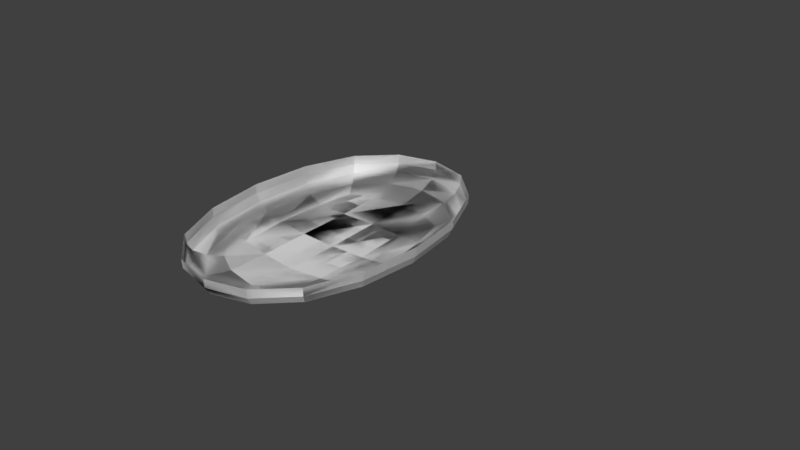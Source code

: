 # Source: boxloader_roofrack1.blend  (saved by Blender 2.78.0; exported with 4.5.12 LTS)
import bpy
from mathutils import Matrix  # noqa: F401  (used for matrix-valued properties, if any)

bpy.ops.wm.read_factory_settings(use_empty=True)
scene = bpy.context.scene
scene.name = 'Scene'

# ---- collections
col_collection_1 = bpy.data.collections.new('Collection 1'); scene.collection.children.link(col_collection_1)
col_collection_1.hide_render = True
col_collection_1.hide_viewport = True
col_collection_2 = bpy.data.collections.new('Collection 2'); scene.collection.children.link(col_collection_2)
col_collection_3 = bpy.data.collections.new('Collection 3'); scene.collection.children.link(col_collection_3)
col_collection_3.hide_render = True
col_collection_3.hide_viewport = True

# ---- materials (node trees are filled in below, after node groups)
mat_material = bpy.data.materials.new('Material')
mat_material.alpha_threshold = 0.0
mat_material.use_transparent_shadow = False
mat_material.roughness = 0.5
mat_material_001 = bpy.data.materials.new('Material.001')
mat_material_001.alpha_threshold = 0.0
mat_material_001.use_transparent_shadow = False
mat_material_001.roughness = 0.5

# ---- material node trees

# ---- world
world_world = bpy.data.worlds.new('World'); scene.world = world_world
world_world.color = (0.05088, 0.05088, 0.05088)
world_world.use_sun_shadow = False
world_world.sun_shadow_jitter_overblur = 0.0
world_world.cycles.sampling_method = 'MANUAL'

# ---- meshes
me_cube = bpy.data.meshes.new('Cube')
me_cube.from_pydata([(-0.1424, -1.0, -0.02), (-0.1424, -1.0, 0.0), (-0.1424, 1.0, -0.02), (-0.1424, 1.0, 0.0), (-0.1164, -1.0, -0.02), (-0.1164, -1.0, 0.0), (-0.1164, 1.0, -0.02), (-0.1164, 1.0, 0.0), (0.1176, -1.0, -0.02), (0.1176, -1.0, 0.0), (0.1436, 1.0, 0.0), (0.1176, 1.0, -0.02), (0.1176, 1.0, 0.0), (0.1436, -1.0, -0.02), (0.1436, -1.0, 0.0), (0.1436, 1.0, -0.02), (0.3776, -1.0, -0.02), (0.3776, -1.0, 0.0), (0.3776, 1.0, -0.02), (0.3776, 1.0, 0.0), (0.4036, -1.0, -0.02), (0.4036, -1.0, 0.0), (0.4036, 1.0, -0.02), (0.4036, 1.0, 0.0), (0.6376, -1.0, -0.02), (0.6376, -1.0, 0.0), (0.6376, 1.0, -0.02), (0.6376, 1.0, 0.0), (0.6636, -1.0, 0.0), (0.6636, 1.0, -0.02), (0.6636, 1.0, 0.0), (-0.4024, -1.0, -0.02), (-0.4024, -1.0, 0.0), (-0.4024, 1.0, -0.02), (-0.4024, 1.0, 0.0), (-0.3764, -1.0, -0.02), (-0.3764, -1.0, 0.0), (-0.3764, 1.0, -0.02), (-0.3764, 1.0, 0.0), (-0.6624, -1.0, 0.0), (-0.6624, 1.0, -0.02), (-0.6624, 1.0, 0.0), (-0.6364, -1.0, -0.02), (-0.6364, -1.0, 0.0), (-0.6364, 1.0, -0.02), (-0.6364, 1.0, 0.0), (-0.6624, -1.02, -0.02), (-0.6624, -1.02, 0.0), (0.6636, -1.02, -0.02), (0.6636, -1.02, 0.0), (0.1176, -1.0, 0.18), (0.1436, -1.0, 0.18), (0.4036, -1.0, 0.18), (0.6376, -1.0, 0.2), (0.6636, -1.0, 0.2), (-0.4024, -1.0, 0.18), (-0.6624, -1.0, 0.18), (-0.6624, 1.0, 0.18), (-0.1424, -1.02, 0.0), (-0.1164, -1.02, 0.0), (0.1176, -1.02, 0.0), (0.1436, -1.02, 0.0), (0.3776, -1.02, 0.0), (0.4036, -1.02, 0.0), (0.6376, -1.02, 0.0), (-0.4024, -1.02, 0.0), (-0.3764, -1.02, 0.0), (-0.6364, -1.02, 0.0), (-0.1424, -1.0, 0.18), (-0.1164, -1.0, 0.18), (0.3776, -1.0, 0.18), (0.6636, -1.02, 0.2), (-0.3764, -1.0, 0.18), (-0.6364, -1.0, 0.18), (-0.6364, 1.0, 0.18), (-0.6624, 1.0, 0.2), (-0.6364, -1.0, 0.2), (-0.6364, 1.0, 0.2), (-0.6624, -1.02, 0.2), (-0.1424, -1.02, 0.18), (-0.1164, -1.02, 0.18), (0.1176, -1.02, 0.18), (0.1436, -1.02, 0.18), (0.3776, -1.02, 0.18), (0.4036, -1.02, 0.18), (-0.4024, -1.02, 0.18), (-0.3764, -1.02, 0.18), (-0.6364, -1.02, 0.18), (0.6376, -1.0, 0.18), (0.6376, -1.02, 0.18), (0.6636, -1.0, 0.18), (0.6376, 1.0, 0.18), (0.6636, 1.0, 0.18), (0.6376, 1.0, 0.2), (0.6636, 1.0, 0.2), (0.1436, 0.9988, 0.0), (0.1176, 0.9988, 0.0), (-0.1164, 0.9988, 0.0), (-0.1424, 0.9988, 0.0), (-0.3764, 0.9988, 0.0), (-0.4024, 0.9988, -0.02), (-0.4024, 0.9988, 0.0), (-0.6364, 0.9988, -0.02), (-0.6364, 0.9988, 0.0), (0.4036, 0.9988, 0.0), (0.3776, 0.9988, 0.0), (0.6376, 0.9988, 0.0), (0.6636, 1.019, -0.02), (0.6636, 1.019, 0.0), (-0.6624, 1.019, -0.02), (-0.6624, 1.019, 0.0), (-0.1164, 0.9988, 0.18), (-0.1424, 0.9988, 0.18), (-0.4024, 0.9988, 0.18), (-0.6624, 0.9988, 0.2), (0.4036, 0.9988, 0.18), (0.1436, 1.019, 0.0), (0.1176, 1.019, 0.0), (-0.1164, 1.019, 0.0), (-0.1424, 1.019, 0.0), (-0.3764, 1.019, 0.0), (-0.4024, 1.019, 0.0), (-0.6364, 1.019, 0.0), (0.4036, 1.019, 0.0), (0.3776, 1.019, 0.0), (0.6376, 1.019, 0.0), (0.1436, 0.9988, 0.18), (0.1176, 0.9988, 0.18), (-0.3764, 0.9988, 0.18), (-0.6624, 1.019, 0.2), (0.3776, 0.9988, 0.18), (0.6376, 0.9988, 0.18), (0.6636, 0.9988, 0.2), (0.6636, 1.019, 0.2), (0.1436, 1.019, 0.18), (0.1176, 1.019, 0.18), (-0.1164, 1.019, 0.18), (-0.1424, 1.019, 0.18), (-0.3764, 1.019, 0.18), (-0.4024, 1.019, 0.18), (0.4036, 1.019, 0.18), (0.3776, 1.019, 0.18), (0.6376, 1.019, 0.18), (-0.6364, 0.9988, 0.18), (-0.6364, 1.019, 0.18), (-0.6624, 0.9988, -0.02), (0.6636, 0.9988, -0.02)], [], [(0, 1, 3, 2), (6, 7, 5, 4), (7, 3, 1, 5), (8, 9, 12, 11), (31, 42, 43, 32), (15, 10, 14, 13), (0, 35, 36, 1), (10, 12, 9, 14), (25, 21, 63, 64), (62, 83, 70, 17), (52, 84, 63, 21), (16, 17, 19, 18), (22, 23, 21, 20), (23, 19, 17, 21), (24, 25, 27, 26), (21, 25, 24, 20), (75, 78, 71, 54, 53, 76, 77), (30, 27, 25, 28), (31, 32, 34, 33), (14, 17, 16, 13), (37, 38, 36, 35), (38, 34, 32, 36), (87, 89, 64, 49, 71, 78, 47, 67), (5, 9, 8, 4), (44, 45, 43, 42), (45, 41, 39, 43), (28, 90, 54, 71, 49, 48, 29, 30), (14, 9, 50, 51), (5, 1, 68, 69), (36, 32, 55, 72), (21, 17, 70, 52), (43, 39, 56, 73), (17, 14, 61, 62), (9, 5, 59, 60), (1, 36, 66, 58), (32, 43, 67, 65), (51, 82, 61, 14), (81, 50, 9, 60), (5, 69, 80, 59), (58, 79, 68, 1), (73, 56, 57, 74), (36, 72, 86, 66), (74, 77, 76, 73), (67, 43, 73, 87), (32, 65, 85, 55), (85, 65, 66, 86), (79, 58, 59, 80), (82, 81, 60, 61), (83, 62, 63, 84), (47, 46, 48, 49, 67, 65), (25, 64, 89, 88), (87, 73, 88, 89), (25, 88, 53, 54, 90, 28), (4, 8, 11, 15, 13, 16, 18, 22, 20, 24, 26, 29, 48, 46, 40, 44, 42, 31, 33, 37, 35, 0, 2, 6), (73, 76, 53, 88), (88, 91, 92, 90), (91, 92, 94, 93), (94, 93, 53, 54), (92, 94, 54, 90), (91, 88, 53, 93), (145, 102, 103, 143, 131, 106, 104, 115, 130, 105, 95, 126, 127, 96, 97, 111, 112, 98, 99, 128, 113, 101, 100, 146, 132, 114), (103, 101, 121, 122), (120, 138, 128, 99), (113, 139, 121, 101), (101, 103, 102, 100), (107, 108, 133, 132, 146), (99, 98, 119, 120), (97, 96, 117, 118), (95, 105, 124, 116), (104, 106, 125, 123), (112, 137, 119, 98), (136, 111, 97, 118), (96, 127, 135, 117), (116, 134, 126, 95), (105, 130, 141, 124), (125, 106, 131, 142), (104, 123, 140, 115), (140, 123, 124, 141), (134, 116, 117, 135), (137, 136, 118, 119), (138, 120, 121, 139), (108, 107, 109, 110, 125, 123), (40, 46, 47, 78, 75, 57, 56, 39, 41), (103, 122, 144, 143), (142, 131, 143, 144), (142, 144, 122, 110, 129, 133, 108, 125), (114, 132, 133, 129), (145, 109, 107, 146), (110, 109, 145, 114, 129)])
_uv = me_cube.uv_layers.new(name='UVMap')
_uv.uv.foreach_set('vector', [0.5, 0.46, 0.5, 0.5, 4.5, 0.5, 4.5, 0.46, 0.5, 0.46, 0.5, 0.5, -3.5, 0.5, -3.5, 0.46, 0.32, 0.5, 0.28, 0.5, 0.28, -3.5, 0.32, -3.5, 0.5, 0.46, 0.5, 0.5, 4.5, 0.5, 4.5, 0.46, 0.88, 0.46, 0.52, 0.46, 0.52, 0.5, 0.88, 0.5, 0.5, 0.46, 0.5, 0.5, -3.5, 0.5, -3.5, 0.46, 0.28, 0.46, -0.08, 0.46, -0.08, 0.5, 0.28, 0.5, 0.72, 0.5, 0.68, 0.5, 0.68, -3.5, 0.72, -3.5, 0.48, 0.5, 0.12, 0.5, 0.12, 0.46, 0.48, 0.46, 0.46, 0.5, 0.46, 0.86, 0.5, 0.86, 0.5, 0.5, 0.5, 0.86, 0.46, 0.86, 0.46, 0.5, 0.5, 0.5, 0.5, 0.46, 0.5, 0.5, 4.5, 0.5, 4.5, 0.46, 0.5, 0.46, 0.5, 0.5, -3.5, 0.5, -3.5, 0.46, 0.12, 0.5, 0.08, 0.5, 0.08, -3.5, 0.12, -3.5, 0.5, 0.46, 0.5, 0.5, 4.5, 0.5, 4.5, 0.46, 0.12, 0.5, 0.48, 0.5, 0.48, 0.46, 0.12, 0.46, 0.48, 0.5, 0.48, -3.54, 2.52, -3.54, 2.52, -3.5, 2.48, -3.5, 0.52, -3.5, 0.52, 0.5, 0.52, 0.5, 0.48, 0.5, 0.48, -3.5, 0.52, -3.5, 0.5, 0.46, 0.5, 0.5, 4.5, 0.5, 4.5, 0.46, 0.72, 0.5, 1.08, 0.5, 1.08, 0.46, 0.72, 0.46, 0.5, 0.46, 0.5, 0.5, -3.5, 0.5, -3.5, 0.46, 0.92, 0.5, 0.88, 0.5, 0.88, -3.5, 0.92, -3.5, 0.52, 0.86, 2.48, 0.86, 2.48, 0.5, 2.52, 0.5, 2.52, 0.9, 0.48, 0.9, 0.48, 0.5, 0.52, 0.5, 0.32, 0.5, 0.68, 0.5, 0.68, 0.46, 0.32, 0.46, 0.5, 0.46, 0.5, 0.5, -3.5, 0.5, -3.5, 0.46, 0.52, 0.5, 0.48, 0.5, 0.48, -3.5, 0.52, -3.5, 0.5, 0.5, 0.5, 0.86, 0.5, 0.9, 0.46, 0.9, 0.46, 0.5, 0.46, 0.46, 4.5, 0.46, 4.5, 0.5, 0.72, 0.5, 0.68, 0.5, 0.68, 0.86, 0.72, 0.86, 0.32, 0.5, 0.28, 0.5, 0.28, 0.86, 0.32, 0.86, 0.92, 0.5, 0.88, 0.5, 0.88, 0.86, 0.92, 0.86, 0.12, 0.5, 0.08, 0.5, 0.08, 0.86, 0.12, 0.86, 0.52, 0.5, 0.48, 0.5, 0.48, 0.86, 0.52, 0.86, 0.08, 0.5, -0.28, 0.5, -0.28, 0.46, 0.08, 0.46, 0.68, 0.5, 0.32, 0.5, 0.32, 0.46, 0.68, 0.46, 0.28, 0.5, -0.08, 0.5, -0.08, 0.46, 0.28, 0.46, 0.88, 0.5, 0.52, 0.5, 0.52, 0.46, 0.88, 0.46, 0.5, 0.86, 0.46, 0.86, 0.46, 0.5, 0.5, 0.5, 0.46, 0.86, 0.5, 0.86, 0.5, 0.5, 0.46, 0.5, 0.5, 0.5, 0.5, 0.86, 0.46, 0.86, 0.46, 0.5, 0.46, 0.5, 0.46, 0.86, 0.5, 0.86, 0.5, 0.5, 0.52, 0.5, 0.48, 0.5, 0.48, 4.5, 0.52, 4.5, 0.5, 0.5, 0.5, 0.86, 0.46, 0.86, 0.46, 0.5, 0.5, 0.86, 0.5, 0.9, -3.5, 0.9, -3.5, 0.86, 0.46, 0.5, 0.5, 0.5, 0.5, 0.86, 0.46, 0.86, 0.5, 0.5, 0.46, 0.5, 0.46, 0.86, 0.5, 0.86, 0.88, 0.86, 0.88, 0.5, 0.92, 0.5, 0.92, 0.86, 0.28, 0.86, 0.28, 0.5, 0.32, 0.5, 0.32, 0.86, 0.72, 0.86, 0.68, 0.86, 0.68, 0.5, 0.72, 0.5, 0.08, 0.86, 0.08, 0.5, 0.12, 0.5, 0.12, 0.86, 0.48, 0.5, 0.48, 0.46, 2.52, 0.46, 2.52, 0.5, 0.52, 0.5, 0.88, 0.5, 0.5, 0.5, 0.46, 0.5, 0.46, 0.86, 0.5, 0.86, 0.52, 0.46, 0.52, 0.5, 2.48, 0.5, 2.48, 0.46, 0.48, 0.5, 0.48, 0.86, 0.48, 0.9, 0.52, 0.9, 0.52, 0.86, 0.52, 0.5, 0.32, 0.5, 0.68, 0.5, 0.68, 4.5, 0.72, 4.5, 0.72, 0.5, 1.08, 0.5, 1.08, 4.5, 1.12, 4.5, 1.12, 0.5, 1.48, 0.5, 1.48, 4.5, 1.52, 4.5, 1.52, 0.46, -0.52, 0.46, -0.52, 4.5, -0.48, 4.5, -0.48, 0.5, -0.12, 0.5, -0.12, 4.5, -0.08, 4.5, -0.08, 0.5, 0.28, 0.5, 0.28, 4.5, 0.32, 4.5, 0.52, 0.86, 0.52, 0.9, 2.48, 0.9, 2.48, 0.86, 0.48, 0.5, 0.48, 4.5, 0.52, 4.5, 0.52, 0.5, 0.48, 0.86, 0.52, 0.86, 0.52, 0.9, 0.48, 0.9, 0.52, 0.5, 0.48, 0.5, 0.48, -3.5, 0.52, -3.5, 0.5, 0.86, 0.5, 0.9, -3.5, 0.9, -3.5, 0.86, 0.5, 0.86, -3.5, 0.86, -3.5, 0.9, 0.5, 0.9, 0.48, 0.46, 0.52, 0.46, 0.52, 0.5, 0.52, 0.86, 2.48, 0.86, 2.48, 0.5, 2.12, 0.5, 2.12, 0.86, 2.08, 0.86, 2.08, 0.5, 1.72, 0.5, 1.72, 0.86, 1.68, 0.86, 1.68, 0.5, 1.32, 0.5, 1.32, 0.86, 1.28, 0.86, 1.28, 0.5, 0.92, 0.5, 0.92, 0.86, 0.88, 0.86, 0.88, 0.5, 0.88, 0.46, 2.52, 0.46, 2.52, 0.9, 0.48, 0.9, 0.52, 0.4976, 0.88, 0.4976, 0.88, 0.5376, 0.52, 0.5376, 0.5376, 0.5, 0.5376, 0.86, 0.4976, 0.86, 0.4976, 0.5, 0.4976, 0.86, 0.5376, 0.86, 0.5376, 0.5, 0.4976, 0.5, 0.88, 0.5, 0.52, 0.5, 0.52, 0.46, 0.88, 0.46, 0.5376, 0.46, 0.5376, 0.5, 0.5376, 0.9, 0.4976, 0.9, 0.4976, 0.46, 0.92, 0.4976, 1.28, 0.4976, 1.28, 0.5376, 0.92, 0.5376, 0.32, 0.4976, 0.68, 0.4976, 0.68, 0.5376, 0.32, 0.5376, 0.72, 0.4976, 1.08, 0.4976, 1.08, 0.5376, 0.72, 0.5376, 0.12, 0.4976, 0.48, 0.4976, 0.48, 0.5376, 0.12, 0.5376, 0.4976, 0.86, 0.5376, 0.86, 0.5376, 0.5, 0.4976, 0.5, 0.5376, 0.86, 0.4976, 0.86, 0.4976, 0.5, 0.5376, 0.5, 0.4976, 0.5, 0.4976, 0.86, 0.5376, 0.86, 0.5376, 0.5, 0.5376, 0.5, 0.5376, 0.86, 0.4976, 0.86, 0.4976, 0.5, 0.4976, 0.5, 0.4976, 0.86, 0.5376, 0.86, 0.5376, 0.5, 0.5376, 0.5, 0.4976, 0.5, 0.4976, 0.86, 0.5376, 0.86, 0.4976, 0.5, 0.5376, 0.5, 0.5376, 0.86, 0.4976, 0.86, 0.12, 0.86, 0.12, 0.5, 0.08, 0.5, 0.08, 0.86, 0.72, 0.86, 0.72, 0.5, 0.68, 0.5, 0.68, 0.86, 0.28, 0.86, 0.32, 0.86, 0.32, 0.5, 0.28, 0.5, 0.92, 0.86, 0.92, 0.5, 0.88, 0.5, 0.88, 0.86, 0.52, 0.5, 0.52, 0.46, -1.52, 0.46, -1.52, 0.5, 0.48, 0.5, 0.12, 0.5, 0.5, 0.46, -3.54, 0.46, -3.54, 0.5, -3.54, 0.9, 0.5, 0.9, 0.5, 0.86, -3.5, 0.86, -3.5, 0.5, 0.5, 0.5, 0.4976, 0.5, 0.5376, 0.5, 0.5376, 0.86, 0.4976, 0.86, 0.48, 0.5376, 0.48, 0.4976, -1.48, 0.4976, -1.48, 0.5376, 0.48, 0.86, -1.48, 0.86, -1.48, 0.5, -1.52, 0.5, -1.52, 0.9, 0.52, 0.9, 0.52, 0.5, 0.48, 0.5, 0.48, 0.4976, 2.52, 0.4976, 2.52, 0.5376, 0.48, 0.5376, 0.48, 0.4976, 0.48, 0.5376, 2.52, 0.5376, 2.52, 0.4976, 0.5376, 0.5, 0.5376, 0.46, 0.4976, 0.46, 0.4976, 0.9, 0.5376, 0.9])
me_cube.materials.append(mat_material)
me_cube.use_remesh_preserve_volume = False
me_cube.use_remesh_preserve_attributes = False
me_cube.use_mirror_vertex_groups = False
me_cube.update()
me_plane = bpy.data.meshes.new('Plane')
me_plane.from_pydata([(0.65, -1.0, 0.0), (-0.65, 1.0, 1.0), (-0.65, 2.2, -0.1)], [(0, 1), (1, 2)], [])
me_plane.use_remesh_preserve_volume = False
me_plane.use_remesh_preserve_attributes = False
me_plane.use_mirror_vertex_groups = False
me_plane.update()
me_cube_001 = bpy.data.meshes.new('Cube.001')
me_cube_001.from_pydata([(-0.66, -1.02, -0.02), (0.66, -1.02, -0.02), (0.66, -1.02, 0.2), (-0.66, -1.02, 0.2), (0.66, 1.019, -0.02), (-0.66, 1.019, -0.02), (-0.66, 1.019, 0.2), (0.66, 1.019, 0.2), (0.66, 1.019, 0.2), (-0.66, 1.019, 0.2), (-0.66, 1.019, -0.02), (0.66, 1.019, -0.02), (-0.66, -1.02, 0.2), (0.66, -1.02, 0.2), (0.66, -1.02, -0.02), (-0.66, -1.02, -0.02)], [], [(14, 15, 12, 13), (0, 5, 4, 1), (15, 14, 11, 10), (6, 5, 0, 3), (7, 2, 1, 4), (5, 6, 7, 4), (10, 11, 8, 9), (9, 12, 15, 10), (1, 2, 3, 0), (8, 11, 14, 13)])
_uv = me_cube_001.uv_layers.new(name='UVMap')
_uv.uv.foreach_set('vector', [0.0, 0.0, 0.0, 0.0, 0.0, 0.0, 0.0, 0.0, 0.0, 0.0, 0.0, 0.0, 0.0, 0.0, 0.0, 0.0, 0.0, 0.0, 0.0, 0.0, 0.0, 0.0, 0.0, 0.0, 0.0, 0.0, 0.0, 0.0, 0.0, 0.0, 0.0, 0.0, 0.0, 0.0, 0.0, 0.0, 0.0, 0.0, 0.0, 0.0, 0.0, 0.0, 0.0, 0.0, 0.0, 0.0, 0.0, 0.0, 0.0, 0.0, 0.0, 0.0, 0.0, 0.0, 0.0, 0.0, 0.0, 0.0, 0.0, 0.0, 0.0, 0.0, 0.0, 0.0, 0.0, 0.0, 0.0, 0.0, 0.0, 0.0, 0.0, 0.0, 0.0, 0.0, 0.0, 0.0, 0.0, 0.0, 0.0, 0.0])
me_cube_001.materials.append(mat_material_001)
me_cube_001.use_remesh_preserve_volume = False
me_cube_001.use_remesh_preserve_attributes = False
me_cube_001.use_mirror_vertex_groups = False
me_cube_001.update()
me_plane_001 = bpy.data.meshes.new('Plane.001')
me_plane_001.from_pydata([(-0.01, -0.01, -1.2)], [], [])
me_plane_001.use_remesh_preserve_volume = False
me_plane_001.use_remesh_preserve_attributes = False
me_plane_001.use_mirror_vertex_groups = False
me_plane_001.update()

# ---- objects
ob_cube = bpy.data.objects.new('Cube', me_cube)
ob_plane = bpy.data.objects.new('Plane', me_plane)
ob_cube_001 = bpy.data.objects.new('Cube.001', me_cube_001)
ob_plane_002 = bpy.data.objects.new('Plane.002', me_plane_001)

# ---- transforms, parenting, visibility, modifiers, constraints
ob_cube.location = (0.0, 0.0, 0.0)
ob_cube.lineart.crease_threshold = 0.0
_m = ob_cube.modifiers.new('Subsurf', 'SUBSURF')
_m.uv_smooth = 'PRESERVE_CORNERS'
_m.quality = 2
_m.levels = 0
_m.show_only_control_edges = False
ob_plane.location = (0.0, 0.0, 0.0)
ob_plane.lineart.crease_threshold = 0.0
_vg = ob_plane.vertex_groups.new(name='BBox_Base1')
_vg = ob_plane.vertex_groups.new(name='BBox_Corner')
_vg = ob_plane.vertex_groups.new(name='BBox_Exit')
ob_cube_001.location = (0.0, 0.0, 0.0)
ob_cube_001.lineart.crease_threshold = 0.0
_m = ob_cube_001.modifiers.new('Subsurf', 'SUBSURF')
_m.uv_smooth = 'PRESERVE_CORNERS'
_m.quality = 2
_m.levels = 0
_m.show_only_control_edges = False
ob_plane_002.location = (0.0, 0.0, 0.0)
ob_plane_002.lineart.crease_threshold = 0.0

# ---- collection membership
col_collection_1.objects.link(ob_cube)
col_collection_2.objects.link(ob_plane)
col_collection_2.objects.link(ob_cube_001)
col_collection_3.objects.link(ob_plane_002)

# ---- scene / render settings (as saved in the file)
scene.frame_start = 1; scene.frame_end = 250; scene.frame_set(1)
scene.render.engine = 'BLENDER_EEVEE_NEXT'
scene.render.resolution_percentage = 50
scene.render.dither_intensity = 0.0
scene.cycles.use_denoising = False
scene.cycles.samples = 128
scene.cycles.sampling_pattern = 'TABULATED_SOBOL'
scene.cycles.light_sampling_threshold = 0.0
scene.cycles.use_adaptive_sampling = False
scene.cycles.use_light_tree = False
scene.cycles.blur_glossy = 0.0
scene.cycles.sample_clamp_indirect = 0.0
scene.view_settings.view_transform = 'Standard'
scene.unit_settings.scale_length = 10.0
bpy.context.view_layer.update()

# ---- added for rendering (the .blend has no active camera and no usable light): camera, sun
cam_auto = bpy.data.cameras.new('AutoCamera')
cam_auto.lens = 50.0
cam_auto.sensor_width = 36.0
cam_auto.clip_end = 1000.0
ob_auto_camera = bpy.data.objects.new('AutoCamera', cam_auto)
scene.collection.objects.link(ob_auto_camera)
ob_auto_camera.location = (3.81165, -3.98327, 2.94885)
ob_auto_camera.rotation_euler = (1.09748, -7.21219e-08, 0.694738)
scene.camera = ob_auto_camera
light_auto_sun = bpy.data.lights.new('AutoSun', 'SUN')
light_auto_sun.energy = 3.0
light_auto_sun.angle = 0.0523599
ob_auto_sun = bpy.data.objects.new('AutoSun', light_auto_sun)
scene.collection.objects.link(ob_auto_sun)
ob_auto_sun.rotation_euler = (0.872665, 0.174533, 0.523599)
bpy.context.view_layer.update()
